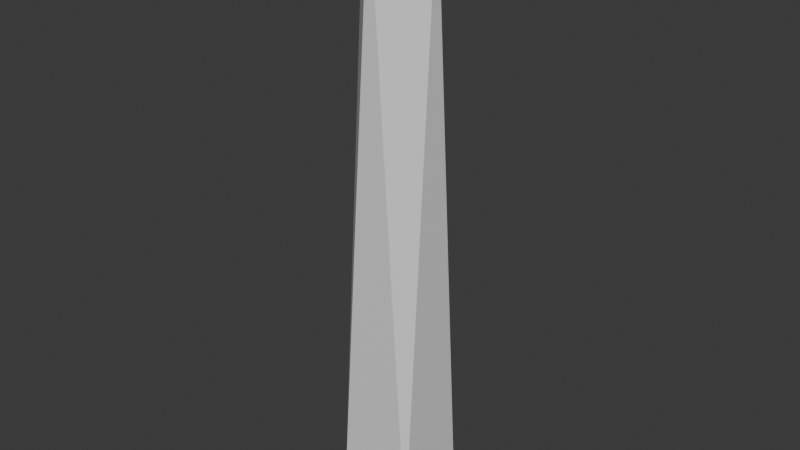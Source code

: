 # Source: obelisk-v3-source.blend  (saved by Blender 5.2.45; exported with 4.5.12 LTS)
import bpy
from mathutils import Matrix  # noqa: F401  (used for matrix-valued properties, if any)

bpy.ops.wm.read_factory_settings(use_empty=True)
scene = bpy.context.scene
scene.name = 'Scene'

# ---- collections
col_collection = bpy.data.collections.new('Collection'); scene.collection.children.link(col_collection)

# ---- materials (node trees are filled in below, after node groups)
mat_stone = bpy.data.materials.new('stone')
mat_stone.diffuse_color = (0.5961, 0.451, 0.2667, 1.0)
mat_facet = bpy.data.materials.new('facet')
mat_facet.diffuse_color = (0.502, 0.3569, 0.251, 1.0)
mat_sunward = bpy.data.materials.new('sunward')
mat_sunward.diffuse_color = (0.7647, 0.6471, 0.4392, 1.0)
mat_core = bpy.data.materials.new('core')
mat_core.diffuse_color = (0.7137, 0.6118, 0.4157, 1.0)

# ---- material node trees
mat_stone.use_nodes = True; mat_stone.node_tree.nodes.clear()
_N = mat_stone.node_tree.nodes; _L = mat_stone.node_tree.links
n0 = _N.new('ShaderNodeBsdfPrincipled'); n0.name = 'Principled BSDF'; n0.location = (-200, 100)
n0.inputs[10].default_value = 0.005
n1 = _N.new('ShaderNodeOutputMaterial'); n1.name = 'Material Output'; n1.location = (200, 100)
_L.new(n0.outputs[0], n1.inputs[0])
n1.is_active_output = True
mat_facet.use_nodes = True; mat_facet.node_tree.nodes.clear()
_N = mat_facet.node_tree.nodes; _L = mat_facet.node_tree.links
n0 = _N.new('ShaderNodeBsdfPrincipled'); n0.name = 'Principled BSDF'; n0.location = (-200, 100)
n0.inputs[10].default_value = 0.005
n1 = _N.new('ShaderNodeOutputMaterial'); n1.name = 'Material Output'; n1.location = (200, 100)
_L.new(n0.outputs[0], n1.inputs[0])
n1.is_active_output = True
mat_sunward.use_nodes = True; mat_sunward.node_tree.nodes.clear()
_N = mat_sunward.node_tree.nodes; _L = mat_sunward.node_tree.links
n0 = _N.new('ShaderNodeBsdfPrincipled'); n0.name = 'Principled BSDF'; n0.location = (-200, 100)
n0.inputs[10].default_value = 0.005
n1 = _N.new('ShaderNodeOutputMaterial'); n1.name = 'Material Output'; n1.location = (200, 100)
_L.new(n0.outputs[0], n1.inputs[0])
n1.is_active_output = True
mat_core.use_nodes = True; mat_core.node_tree.nodes.clear()
_N = mat_core.node_tree.nodes; _L = mat_core.node_tree.links
n0 = _N.new('ShaderNodeBsdfPrincipled'); n0.name = 'Principled BSDF'; n0.location = (-200, 100)
n0.inputs[10].default_value = 0.005
n1 = _N.new('ShaderNodeOutputMaterial'); n1.name = 'Material Output'; n1.location = (200, 100)
_L.new(n0.outputs[0], n1.inputs[0])
n1.is_active_output = True

# ---- world
world_world = bpy.data.worlds.new('World'); scene.world = world_world
world_world.use_nodes = True; world_world.node_tree.nodes.clear()
_N = world_world.node_tree.nodes; _L = world_world.node_tree.links
n0 = _N.new('ShaderNodeOutputWorld'); n0.name = 'World Output'; n0.location = (200, 100)
n1 = _N.new('ShaderNodeBackground'); n1.name = 'Background'; n1.location = (-200, 100)
n1.inputs[0].default_value = (0.05088, 0.05088, 0.05088, 1.0)
_L.new(n1.outputs[0], n0.inputs[0])
n0.is_active_output = True
world_world.color = (0.05088, 0.05088, 0.05088)
world_world.sun_shadow_jitter_overblur = 0.0

# ---- meshes
me_eight_planar_antiprism_facets_and_two_square_caps = bpy.data.meshes.new('Eight planar antiprism facets and two square caps')
me_eight_planar_antiprism_facets_and_two_square_caps.from_pydata([(-12.0, 12.0, -8.0), (12.0, 12.0, -8.0), (12.0, -12.0, -8.0), (-12.0, -12.0, -8.0), (6.962e-16, 11.37, 176.0), (11.37, 0.0, 176.0), (6.962e-16, -11.37, 176.0), (-11.37, -1.392e-15, 176.0)], [], [(0, 4, 1), (1, 4, 5), (1, 5, 2), (2, 5, 6), (2, 6, 3), (3, 6, 7), (3, 7, 0), (0, 7, 4), (3, 0, 1, 2), (4, 7, 6, 5)])
me_eight_planar_antiprism_facets_and_two_square_caps.polygons.foreach_set('material_index', [0, 1, 0, 1, 0, 1, 0, 2, 3, 2])
me_eight_planar_antiprism_facets_and_two_square_caps.materials.append(mat_stone)
me_eight_planar_antiprism_facets_and_two_square_caps.materials.append(mat_facet)
me_eight_planar_antiprism_facets_and_two_square_caps.materials.append(mat_sunward)
me_eight_planar_antiprism_facets_and_two_square_caps.materials.append(mat_core)
me_eight_planar_antiprism_facets_and_two_square_caps.update()

# ---- objects
ob_obelisk_v3___tapered_square_antiprism = bpy.data.objects.new('Obelisk v3 | tapered square antiprism', me_eight_planar_antiprism_facets_and_two_square_caps)

# ---- transforms, parenting, visibility, modifiers, constraints
ob_obelisk_v3___tapered_square_antiprism.location = (0.0, 0.0, 0.0)

# ---- collection membership
col_collection.objects.link(ob_obelisk_v3___tapered_square_antiprism)

# ---- scene / render settings (as saved in the file)
scene.frame_start = 1; scene.frame_end = 250; scene.frame_set(1)
scene.render.engine = 'BLENDER_EEVEE_NEXT'
scene.render.bake_bias = 0.0
scene.render.bake_samples = 0
scene.render.compositor_device = 'GPU'
scene.eevee.use_volume_custom_range = False
scene.eevee.fast_gi_thickness_near = 0.1
scene.eevee.fast_gi_thickness_far = 0.0
scene.eevee.ray_tracing_options.screen_trace_thickness = 0.1
bpy.context.view_layer.update()

# ---- added for rendering (the .blend has no active camera and no usable light): camera, sun
cam_auto = bpy.data.cameras.new('AutoCamera')
cam_auto.lens = 50.0
cam_auto.sensor_width = 36.0
cam_auto.clip_end = 3038.13
ob_auto_camera = bpy.data.objects.new('AutoCamera', cam_auto)
scene.collection.objects.link(ob_auto_camera)
ob_auto_camera.location = (173.113, -207.736, 222.491)
ob_auto_camera.rotation_euler = (1.09748, -7.21219e-08, 0.694738)
scene.camera = ob_auto_camera
light_auto_sun = bpy.data.lights.new('AutoSun', 'SUN')
light_auto_sun.energy = 3.0
light_auto_sun.angle = 0.0523599
ob_auto_sun = bpy.data.objects.new('AutoSun', light_auto_sun)
scene.collection.objects.link(ob_auto_sun)
ob_auto_sun.rotation_euler = (0.872665, 0.174533, 0.523599)
bpy.context.view_layer.update()
